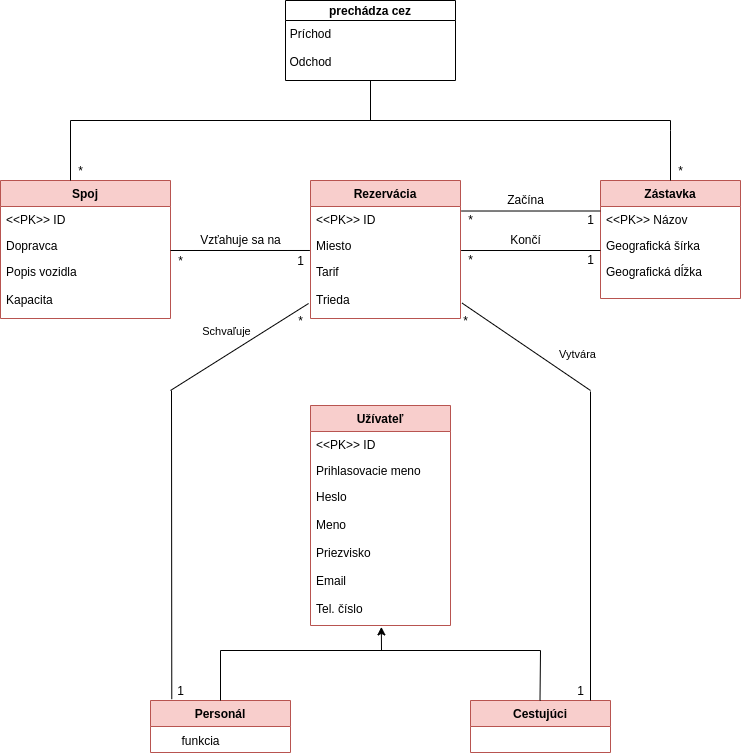

The diagram above was exported from draw.io. Its source (the exported page's mxGraphModel, read from the mxfile embedded in the PNG):
<mxGraphModel dx="595" dy="675" grid="1" gridSize="10" guides="1" tooltips="1" connect="1" arrows="1" fold="1" page="1" pageScale="1" pageWidth="827" pageHeight="1169" math="0" shadow="0">
  <root>
    <mxCell id="0" />
    <mxCell id="1" parent="0" />
    <mxCell id="ZK4AtnYrvXkowhdUHiBA-81" value="Spoj" style="swimlane;fontStyle=1;childLayout=stackLayout;horizontal=1;startSize=26;horizontalStack=0;resizeParent=1;resizeParentMax=0;resizeLast=0;collapsible=1;marginBottom=0;fillColor=#f8cecc;strokeColor=#b85450;" parent="1" vertex="1">
      <mxGeometry x="840" y="250" width="170" height="138" as="geometry">
        <mxRectangle x="250" y="130" width="60" height="26" as="alternateBounds" />
      </mxGeometry>
    </mxCell>
    <mxCell id="ZK4AtnYrvXkowhdUHiBA-82" value="&lt;&lt;PK&gt;&gt; ID" style="text;strokeColor=none;fillColor=none;align=left;verticalAlign=top;spacingLeft=4;spacingRight=4;overflow=hidden;rotatable=0;points=[[0,0.5],[1,0.5]];portConstraint=eastwest;" parent="ZK4AtnYrvXkowhdUHiBA-81" vertex="1">
      <mxGeometry y="26" width="170" height="26" as="geometry" />
    </mxCell>
    <mxCell id="ZK4AtnYrvXkowhdUHiBA-83" value="Dopravca" style="text;strokeColor=none;fillColor=none;align=left;verticalAlign=top;spacingLeft=4;spacingRight=4;overflow=hidden;rotatable=0;points=[[0,0.5],[1,0.5]];portConstraint=eastwest;" parent="ZK4AtnYrvXkowhdUHiBA-81" vertex="1">
      <mxGeometry y="52" width="170" height="26" as="geometry" />
    </mxCell>
    <mxCell id="ZK4AtnYrvXkowhdUHiBA-84" value="Popis vozidla&#10;&#10;Kapacita&#10;" style="text;strokeColor=none;fillColor=none;align=left;verticalAlign=top;spacingLeft=4;spacingRight=4;overflow=hidden;rotatable=0;points=[[0,0.5],[1,0.5]];portConstraint=eastwest;" parent="ZK4AtnYrvXkowhdUHiBA-81" vertex="1">
      <mxGeometry y="78" width="170" height="60" as="geometry" />
    </mxCell>
    <mxCell id="ZK4AtnYrvXkowhdUHiBA-85" value="Rezervácia" style="swimlane;fontStyle=1;childLayout=stackLayout;horizontal=1;startSize=26;horizontalStack=0;resizeParent=1;resizeParentMax=0;resizeLast=0;collapsible=1;marginBottom=0;fillColor=#f8cecc;strokeColor=#b85450;" parent="1" vertex="1">
      <mxGeometry x="1150" y="250" width="150" height="138" as="geometry" />
    </mxCell>
    <mxCell id="ZK4AtnYrvXkowhdUHiBA-86" value="&lt;&lt;PK&gt;&gt; ID" style="text;strokeColor=none;fillColor=none;align=left;verticalAlign=top;spacingLeft=4;spacingRight=4;overflow=hidden;rotatable=0;points=[[0,0.5],[1,0.5]];portConstraint=eastwest;" parent="ZK4AtnYrvXkowhdUHiBA-85" vertex="1">
      <mxGeometry y="26" width="150" height="26" as="geometry" />
    </mxCell>
    <mxCell id="ZK4AtnYrvXkowhdUHiBA-87" value="Miesto" style="text;strokeColor=none;fillColor=none;align=left;verticalAlign=top;spacingLeft=4;spacingRight=4;overflow=hidden;rotatable=0;points=[[0,0.5],[1,0.5]];portConstraint=eastwest;" parent="ZK4AtnYrvXkowhdUHiBA-85" vertex="1">
      <mxGeometry y="52" width="150" height="26" as="geometry" />
    </mxCell>
    <mxCell id="ZK4AtnYrvXkowhdUHiBA-88" value="Tarif&#10;&#10;Trieda&#10;&#10;" style="text;strokeColor=none;fillColor=none;align=left;verticalAlign=top;spacingLeft=4;spacingRight=4;overflow=hidden;rotatable=0;points=[[0,0.5],[1,0.5]];portConstraint=eastwest;" parent="ZK4AtnYrvXkowhdUHiBA-85" vertex="1">
      <mxGeometry y="78" width="150" height="60" as="geometry" />
    </mxCell>
    <mxCell id="ZK4AtnYrvXkowhdUHiBA-89" value="Zástavka" style="swimlane;fontStyle=1;childLayout=stackLayout;horizontal=1;startSize=26;horizontalStack=0;resizeParent=1;resizeParentMax=0;resizeLast=0;collapsible=1;marginBottom=0;fillColor=#f8cecc;strokeColor=#b85450;" parent="1" vertex="1">
      <mxGeometry x="1440" y="250" width="140" height="118" as="geometry" />
    </mxCell>
    <mxCell id="ZK4AtnYrvXkowhdUHiBA-90" value="&lt;&lt;PK&gt;&gt; Názov" style="text;strokeColor=none;fillColor=none;align=left;verticalAlign=top;spacingLeft=4;spacingRight=4;overflow=hidden;rotatable=0;points=[[0,0.5],[1,0.5]];portConstraint=eastwest;" parent="ZK4AtnYrvXkowhdUHiBA-89" vertex="1">
      <mxGeometry y="26" width="140" height="26" as="geometry" />
    </mxCell>
    <mxCell id="ZK4AtnYrvXkowhdUHiBA-91" value="Geografická šírka" style="text;strokeColor=none;fillColor=none;align=left;verticalAlign=top;spacingLeft=4;spacingRight=4;overflow=hidden;rotatable=0;points=[[0,0.5],[1,0.5]];portConstraint=eastwest;" parent="ZK4AtnYrvXkowhdUHiBA-89" vertex="1">
      <mxGeometry y="52" width="140" height="26" as="geometry" />
    </mxCell>
    <mxCell id="ZK4AtnYrvXkowhdUHiBA-92" value="Geografická dĺžka" style="text;strokeColor=none;fillColor=none;align=left;verticalAlign=top;spacingLeft=4;spacingRight=4;overflow=hidden;rotatable=0;points=[[0,0.5],[1,0.5]];portConstraint=eastwest;" parent="ZK4AtnYrvXkowhdUHiBA-89" vertex="1">
      <mxGeometry y="78" width="140" height="40" as="geometry" />
    </mxCell>
    <mxCell id="ZK4AtnYrvXkowhdUHiBA-93" value="Užívateľ" style="swimlane;fontStyle=1;childLayout=stackLayout;horizontal=1;startSize=26;horizontalStack=0;resizeParent=1;resizeParentMax=0;resizeLast=0;collapsible=1;marginBottom=0;fillColor=#f8cecc;strokeColor=#b85450;" parent="1" vertex="1">
      <mxGeometry x="1150" y="475" width="140" height="220" as="geometry" />
    </mxCell>
    <mxCell id="ZK4AtnYrvXkowhdUHiBA-94" value="&lt;&lt;PK&gt;&gt; ID" style="text;strokeColor=none;fillColor=none;align=left;verticalAlign=top;spacingLeft=4;spacingRight=4;overflow=hidden;rotatable=0;points=[[0,0.5],[1,0.5]];portConstraint=eastwest;" parent="ZK4AtnYrvXkowhdUHiBA-93" vertex="1">
      <mxGeometry y="26" width="140" height="26" as="geometry" />
    </mxCell>
    <mxCell id="ZK4AtnYrvXkowhdUHiBA-95" value="Prihlasovacie meno" style="text;strokeColor=none;fillColor=none;align=left;verticalAlign=top;spacingLeft=4;spacingRight=4;overflow=hidden;rotatable=0;points=[[0,0.5],[1,0.5]];portConstraint=eastwest;" parent="ZK4AtnYrvXkowhdUHiBA-93" vertex="1">
      <mxGeometry y="52" width="140" height="26" as="geometry" />
    </mxCell>
    <mxCell id="ZK4AtnYrvXkowhdUHiBA-96" value="Heslo&#10;&#10;Meno&#10;&#10;Priezvisko&#10;&#10;Email&#10;&#10;Tel. číslo" style="text;strokeColor=none;fillColor=none;align=left;verticalAlign=top;spacingLeft=4;spacingRight=4;overflow=hidden;rotatable=0;points=[[0,0.5],[1,0.5]];portConstraint=eastwest;" parent="ZK4AtnYrvXkowhdUHiBA-93" vertex="1">
      <mxGeometry y="78" width="140" height="142" as="geometry" />
    </mxCell>
    <mxCell id="ZK4AtnYrvXkowhdUHiBA-97" value="Cestujúci" style="swimlane;fontStyle=1;childLayout=stackLayout;horizontal=1;startSize=26;horizontalStack=0;resizeParent=1;resizeParentMax=0;resizeLast=0;collapsible=1;marginBottom=0;fillColor=#f8cecc;strokeColor=#b85450;" parent="1" vertex="1">
      <mxGeometry x="1310" y="770" width="140" height="52" as="geometry" />
    </mxCell>
    <mxCell id="ZK4AtnYrvXkowhdUHiBA-99" value="Personál" style="swimlane;fontStyle=1;childLayout=stackLayout;horizontal=1;startSize=26;horizontalStack=0;resizeParent=1;resizeParentMax=0;resizeLast=0;collapsible=1;marginBottom=0;fillColor=#f8cecc;strokeColor=#b85450;" parent="1" vertex="1">
      <mxGeometry x="990" y="770" width="140" height="52" as="geometry" />
    </mxCell>
    <mxCell id="ZK4AtnYrvXkowhdUHiBA-100" value="funkcia" style="text;html=1;align=center;verticalAlign=middle;resizable=0;points=[];autosize=1;strokeColor=none;" parent="1" vertex="1">
      <mxGeometry x="1015" y="800" width="50" height="20" as="geometry" />
    </mxCell>
    <mxCell id="ZK4AtnYrvXkowhdUHiBA-101" style="edgeStyle=orthogonalEdgeStyle;rounded=0;orthogonalLoop=1;jettySize=auto;html=1;endArrow=none;endFill=0;" parent="1" edge="1">
      <mxGeometry relative="1" as="geometry">
        <mxPoint x="1510" y="190" as="targetPoint" />
        <Array as="points">
          <mxPoint x="910" y="190" />
          <mxPoint x="1510" y="190" />
        </Array>
        <mxPoint x="910" y="250" as="sourcePoint" />
      </mxGeometry>
    </mxCell>
    <mxCell id="ZK4AtnYrvXkowhdUHiBA-102" style="edgeStyle=orthogonalEdgeStyle;rounded=0;orthogonalLoop=1;jettySize=auto;html=1;endArrow=none;endFill=0;" parent="1" edge="1">
      <mxGeometry relative="1" as="geometry">
        <mxPoint x="1510" y="190" as="targetPoint" />
        <mxPoint x="1510" y="250" as="sourcePoint" />
        <Array as="points">
          <mxPoint x="1510" y="200" />
          <mxPoint x="1510" y="200" />
        </Array>
      </mxGeometry>
    </mxCell>
    <mxCell id="ZK4AtnYrvXkowhdUHiBA-103" value="prechádza cez" style="swimlane;startSize=20;" parent="1" vertex="1">
      <mxGeometry x="1125" y="70" width="170" height="80" as="geometry" />
    </mxCell>
    <mxCell id="ZK4AtnYrvXkowhdUHiBA-104" value="&lt;br&gt;Príchod&lt;br&gt;&lt;br&gt;Odchod" style="text;html=1;align=center;verticalAlign=middle;resizable=0;points=[];autosize=1;strokeColor=none;" parent="1" vertex="1">
      <mxGeometry x="1120" y="80" width="60" height="60" as="geometry" />
    </mxCell>
    <mxCell id="ZK4AtnYrvXkowhdUHiBA-105" value="" style="endArrow=none;html=1;entryX=0.5;entryY=1;entryDx=0;entryDy=0;" parent="1" target="ZK4AtnYrvXkowhdUHiBA-103" edge="1">
      <mxGeometry width="50" height="50" relative="1" as="geometry">
        <mxPoint x="1210" y="190" as="sourcePoint" />
        <mxPoint x="1250" y="150" as="targetPoint" />
      </mxGeometry>
    </mxCell>
    <mxCell id="ZK4AtnYrvXkowhdUHiBA-106" value="" style="endArrow=none;html=1;exitX=0.5;exitY=0;exitDx=0;exitDy=0;" parent="1" source="ZK4AtnYrvXkowhdUHiBA-99" edge="1">
      <mxGeometry width="50" height="50" relative="1" as="geometry">
        <mxPoint x="1040" y="760" as="sourcePoint" />
        <mxPoint x="1060" y="720" as="targetPoint" />
      </mxGeometry>
    </mxCell>
    <mxCell id="ZK4AtnYrvXkowhdUHiBA-107" value="" style="endArrow=none;html=1;exitX=0.5;exitY=0;exitDx=0;exitDy=0;" parent="1" edge="1">
      <mxGeometry width="50" height="50" relative="1" as="geometry">
        <mxPoint x="1379.5" y="770" as="sourcePoint" />
        <mxPoint x="1380" y="720" as="targetPoint" />
      </mxGeometry>
    </mxCell>
    <mxCell id="ZK4AtnYrvXkowhdUHiBA-110" value="" style="endArrow=none;html=1;entryX=-0.004;entryY=0.692;entryDx=0;entryDy=0;entryPerimeter=0;" parent="1" target="ZK4AtnYrvXkowhdUHiBA-87" edge="1">
      <mxGeometry width="50" height="50" relative="1" as="geometry">
        <mxPoint x="1010" y="320" as="sourcePoint" />
        <mxPoint x="1100" y="330" as="targetPoint" />
      </mxGeometry>
    </mxCell>
    <mxCell id="ZK4AtnYrvXkowhdUHiBA-111" value="" style="endArrow=none;html=1;entryX=-0.004;entryY=0.692;entryDx=0;entryDy=0;entryPerimeter=0;" parent="1" edge="1">
      <mxGeometry width="50" height="50" relative="1" as="geometry">
        <mxPoint x="1300.6" y="320.01" as="sourcePoint" />
        <mxPoint x="1439.9999999999995" y="320.00200000000007" as="targetPoint" />
      </mxGeometry>
    </mxCell>
    <mxCell id="ZK4AtnYrvXkowhdUHiBA-112" value="Vzťahuje sa na" style="text;html=1;align=center;verticalAlign=middle;resizable=0;points=[];autosize=1;strokeColor=none;" parent="1" vertex="1">
      <mxGeometry x="1030" y="299" width="100" height="20" as="geometry" />
    </mxCell>
    <mxCell id="ZK4AtnYrvXkowhdUHiBA-113" value="*" style="text;html=1;align=center;verticalAlign=middle;resizable=0;points=[];autosize=1;strokeColor=none;" parent="1" vertex="1">
      <mxGeometry x="1010" y="320" width="20" height="20" as="geometry" />
    </mxCell>
    <mxCell id="ZK4AtnYrvXkowhdUHiBA-114" value="1" style="text;html=1;align=center;verticalAlign=middle;resizable=0;points=[];autosize=1;strokeColor=none;" parent="1" vertex="1">
      <mxGeometry x="1130" y="320" width="20" height="20" as="geometry" />
    </mxCell>
    <mxCell id="ZK4AtnYrvXkowhdUHiBA-115" value="" style="endArrow=none;html=1;entryX=-0.004;entryY=0.692;entryDx=0;entryDy=0;entryPerimeter=0;" parent="1" edge="1">
      <mxGeometry width="50" height="50" relative="1" as="geometry">
        <mxPoint x="1300.6" y="280.51" as="sourcePoint" />
        <mxPoint x="1439.9999999999995" y="280.50199999999995" as="targetPoint" />
      </mxGeometry>
    </mxCell>
    <mxCell id="ZK4AtnYrvXkowhdUHiBA-116" value="*" style="text;html=1;align=center;verticalAlign=middle;resizable=0;points=[];autosize=1;strokeColor=none;" parent="1" vertex="1">
      <mxGeometry x="1300" y="279" width="20" height="20" as="geometry" />
    </mxCell>
    <mxCell id="ZK4AtnYrvXkowhdUHiBA-117" value="*" style="text;html=1;align=center;verticalAlign=middle;resizable=0;points=[];autosize=1;strokeColor=none;" parent="1" vertex="1">
      <mxGeometry x="1300" y="319" width="20" height="20" as="geometry" />
    </mxCell>
    <mxCell id="ZK4AtnYrvXkowhdUHiBA-118" value="1" style="text;html=1;align=center;verticalAlign=middle;resizable=0;points=[];autosize=1;strokeColor=none;" parent="1" vertex="1">
      <mxGeometry x="1420" y="279" width="20" height="20" as="geometry" />
    </mxCell>
    <mxCell id="ZK4AtnYrvXkowhdUHiBA-119" value="1" style="text;html=1;align=center;verticalAlign=middle;resizable=0;points=[];autosize=1;strokeColor=none;" parent="1" vertex="1">
      <mxGeometry x="1420" y="319" width="20" height="20" as="geometry" />
    </mxCell>
    <mxCell id="ZK4AtnYrvXkowhdUHiBA-120" value="Začína" style="text;html=1;align=center;verticalAlign=middle;resizable=0;points=[];autosize=1;strokeColor=none;" parent="1" vertex="1">
      <mxGeometry x="1340" y="259" width="50" height="20" as="geometry" />
    </mxCell>
    <mxCell id="ZK4AtnYrvXkowhdUHiBA-121" value="Končí" style="text;html=1;align=center;verticalAlign=middle;resizable=0;points=[];autosize=1;strokeColor=none;" parent="1" vertex="1">
      <mxGeometry x="1340" y="299" width="50" height="20" as="geometry" />
    </mxCell>
    <mxCell id="ZK4AtnYrvXkowhdUHiBA-123" value="" style="endArrow=none;html=1;exitX=0.152;exitY=-0.026;exitDx=0;exitDy=0;exitPerimeter=0;" parent="1" source="ZK4AtnYrvXkowhdUHiBA-99" edge="1">
      <mxGeometry width="50" height="50" relative="1" as="geometry">
        <mxPoint x="970" y="700" as="sourcePoint" />
        <mxPoint x="1011" y="460" as="targetPoint" />
      </mxGeometry>
    </mxCell>
    <mxCell id="ZK4AtnYrvXkowhdUHiBA-124" value="" style="endArrow=none;html=1;entryX=-0.013;entryY=0.75;entryDx=0;entryDy=0;entryPerimeter=0;" parent="1" target="ZK4AtnYrvXkowhdUHiBA-88" edge="1">
      <mxGeometry width="50" height="50" relative="1" as="geometry">
        <mxPoint x="1010" y="460" as="sourcePoint" />
        <mxPoint x="1110" y="390" as="targetPoint" />
      </mxGeometry>
    </mxCell>
    <mxCell id="ZK4AtnYrvXkowhdUHiBA-125" value="" style="endArrow=none;html=1;exitX=0.152;exitY=-0.026;exitDx=0;exitDy=0;exitPerimeter=0;" parent="1" edge="1">
      <mxGeometry width="50" height="50" relative="1" as="geometry">
        <mxPoint x="1430" y="770" as="sourcePoint" />
        <mxPoint x="1430" y="461" as="targetPoint" />
      </mxGeometry>
    </mxCell>
    <mxCell id="ZK4AtnYrvXkowhdUHiBA-126" value="" style="endArrow=none;html=1;entryX=1.011;entryY=0.744;entryDx=0;entryDy=0;entryPerimeter=0;" parent="1" target="ZK4AtnYrvXkowhdUHiBA-88" edge="1">
      <mxGeometry width="50" height="50" relative="1" as="geometry">
        <mxPoint x="1430" y="460" as="sourcePoint" />
        <mxPoint x="1490" y="460" as="targetPoint" />
      </mxGeometry>
    </mxCell>
    <mxCell id="ZK4AtnYrvXkowhdUHiBA-127" value="Schvaľuje" style="edgeLabel;html=1;align=center;verticalAlign=middle;resizable=0;points=[];" parent="1" vertex="1" connectable="0">
      <mxGeometry x="1065" y="400" as="geometry" />
    </mxCell>
    <mxCell id="ZK4AtnYrvXkowhdUHiBA-128" value="Vytvára" style="edgeLabel;html=1;align=center;verticalAlign=middle;resizable=0;points=[];" parent="1" vertex="1" connectable="0">
      <mxGeometry x="1420" y="431" as="geometry">
        <mxPoint x="-4" y="-8" as="offset" />
      </mxGeometry>
    </mxCell>
    <mxCell id="ZK4AtnYrvXkowhdUHiBA-129" value="1" style="text;html=1;align=center;verticalAlign=middle;resizable=0;points=[];autosize=1;strokeColor=none;" parent="1" vertex="1">
      <mxGeometry x="1010" y="750" width="20" height="20" as="geometry" />
    </mxCell>
    <mxCell id="ZK4AtnYrvXkowhdUHiBA-130" value="1" style="text;html=1;align=center;verticalAlign=middle;resizable=0;points=[];autosize=1;strokeColor=none;" parent="1" vertex="1">
      <mxGeometry x="1410" y="750" width="20" height="20" as="geometry" />
    </mxCell>
    <mxCell id="ZK4AtnYrvXkowhdUHiBA-131" value="*" style="text;html=1;align=center;verticalAlign=middle;resizable=0;points=[];autosize=1;strokeColor=none;" parent="1" vertex="1">
      <mxGeometry x="1130" y="380" width="20" height="20" as="geometry" />
    </mxCell>
    <mxCell id="ZK4AtnYrvXkowhdUHiBA-132" value="*" style="text;html=1;align=center;verticalAlign=middle;resizable=0;points=[];autosize=1;strokeColor=none;" parent="1" vertex="1">
      <mxGeometry x="1295" y="380" width="20" height="20" as="geometry" />
    </mxCell>
    <mxCell id="zOAVhukAK_mfGFBJ4Nao-1" value="*" style="text;html=1;align=center;verticalAlign=middle;resizable=0;points=[];autosize=1;strokeColor=none;" parent="1" vertex="1">
      <mxGeometry x="910" y="230" width="20" height="20" as="geometry" />
    </mxCell>
    <mxCell id="zOAVhukAK_mfGFBJ4Nao-2" value="*" style="text;html=1;align=center;verticalAlign=middle;resizable=0;points=[];autosize=1;strokeColor=none;" parent="1" vertex="1">
      <mxGeometry x="1510" y="230" width="20" height="20" as="geometry" />
    </mxCell>
    <mxCell id="zOAVhukAK_mfGFBJ4Nao-3" value="" style="endArrow=none;html=1;" parent="1" edge="1">
      <mxGeometry width="50" height="50" relative="1" as="geometry">
        <mxPoint x="1060" y="720" as="sourcePoint" />
        <mxPoint x="1380" y="720" as="targetPoint" />
      </mxGeometry>
    </mxCell>
    <mxCell id="zOAVhukAK_mfGFBJ4Nao-4" value="" style="endArrow=classic;html=1;entryX=0.506;entryY=1.01;entryDx=0;entryDy=0;entryPerimeter=0;" parent="1" target="ZK4AtnYrvXkowhdUHiBA-96" edge="1">
      <mxGeometry width="50" height="50" relative="1" as="geometry">
        <mxPoint x="1221" y="720" as="sourcePoint" />
        <mxPoint x="1260" y="730" as="targetPoint" />
      </mxGeometry>
    </mxCell>
  </root>
</mxGraphModel>